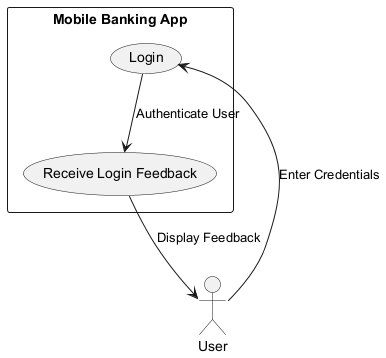

The diagram above was rendered by PlantUML. Its source (embedded in the PNG):
@startuml
actor User
rectangle "Mobile Banking App" {
    usecase "Login" as UC1
    usecase "Receive Login Feedback" as UC2
}

User --> UC1 : "Enter Credentials"
UC1 --> UC2 : "Authenticate User"
UC2 --> User : "Display Feedback"
@enduml